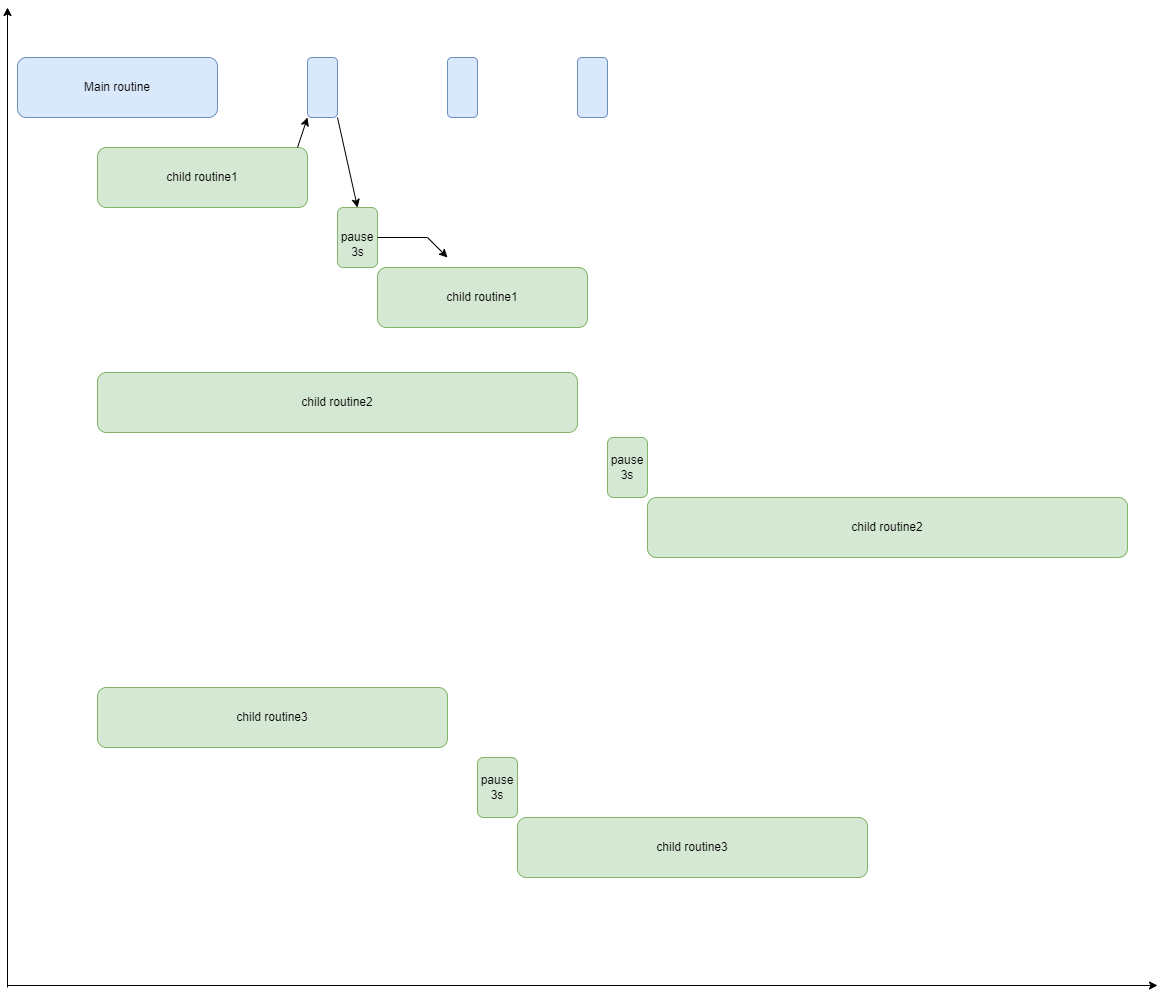

The diagram above was exported from draw.io. Its source (the exported page's mxGraphModel, read from the mxfile embedded in the PNG):
<mxGraphModel dx="1124" dy="1143" grid="1" gridSize="10" guides="1" tooltips="1" connect="1" arrows="1" fold="1" page="1" pageScale="1" pageWidth="827" pageHeight="1169" math="0" shadow="0">
  <root>
    <mxCell id="0" />
    <mxCell id="1" parent="0" />
    <mxCell id="VCmsq8YRDkJHCjYm5LFh-2" value="" style="endArrow=classic;html=1;rounded=0;" edge="1" parent="1">
      <mxGeometry width="50" height="50" relative="1" as="geometry">
        <mxPoint x="110" y="1170" as="sourcePoint" />
        <mxPoint x="110" y="190" as="targetPoint" />
      </mxGeometry>
    </mxCell>
    <mxCell id="VCmsq8YRDkJHCjYm5LFh-3" value="" style="endArrow=classic;html=1;rounded=0;" edge="1" parent="1">
      <mxGeometry width="50" height="50" relative="1" as="geometry">
        <mxPoint x="110" y="1168" as="sourcePoint" />
        <mxPoint x="1260" y="1168" as="targetPoint" />
      </mxGeometry>
    </mxCell>
    <mxCell id="VCmsq8YRDkJHCjYm5LFh-4" value="Main routine" style="rounded=1;whiteSpace=wrap;html=1;fillColor=#dae8fc;strokeColor=#6c8ebf;" vertex="1" parent="1">
      <mxGeometry x="120" y="240" width="200" height="60" as="geometry" />
    </mxCell>
    <mxCell id="VCmsq8YRDkJHCjYm5LFh-5" value="child routine1" style="rounded=1;whiteSpace=wrap;html=1;fillColor=#d5e8d4;strokeColor=#82b366;" vertex="1" parent="1">
      <mxGeometry x="200" y="330" width="210" height="60" as="geometry" />
    </mxCell>
    <mxCell id="VCmsq8YRDkJHCjYm5LFh-6" value="child routine2" style="rounded=1;whiteSpace=wrap;html=1;fillColor=#d5e8d4;strokeColor=#82b366;" vertex="1" parent="1">
      <mxGeometry x="200" y="555" width="480" height="60" as="geometry" />
    </mxCell>
    <mxCell id="VCmsq8YRDkJHCjYm5LFh-7" value="child routine3" style="rounded=1;whiteSpace=wrap;html=1;fillColor=#d5e8d4;strokeColor=#82b366;" vertex="1" parent="1">
      <mxGeometry x="200" y="870" width="350" height="60" as="geometry" />
    </mxCell>
    <mxCell id="VCmsq8YRDkJHCjYm5LFh-8" value="" style="rounded=1;whiteSpace=wrap;html=1;fillColor=#dae8fc;strokeColor=#6c8ebf;" vertex="1" parent="1">
      <mxGeometry x="410" y="240" width="30" height="60" as="geometry" />
    </mxCell>
    <mxCell id="VCmsq8YRDkJHCjYm5LFh-9" value="pause" style="rounded=1;whiteSpace=wrap;html=1;fillColor=#d5e8d4;strokeColor=#82b366;" vertex="1" parent="1">
      <mxGeometry x="440" y="390" width="40" height="60" as="geometry" />
    </mxCell>
    <mxCell id="VCmsq8YRDkJHCjYm5LFh-10" value="3s" style="text;html=1;align=center;verticalAlign=middle;resizable=0;points=[];autosize=1;strokeColor=none;fillColor=none;" vertex="1" parent="1">
      <mxGeometry x="440" y="420" width="40" height="30" as="geometry" />
    </mxCell>
    <mxCell id="VCmsq8YRDkJHCjYm5LFh-12" value="child routine1" style="rounded=1;whiteSpace=wrap;html=1;fillColor=#d5e8d4;strokeColor=#82b366;" vertex="1" parent="1">
      <mxGeometry x="480" y="450" width="210" height="60" as="geometry" />
    </mxCell>
    <mxCell id="VCmsq8YRDkJHCjYm5LFh-13" value="" style="rounded=1;whiteSpace=wrap;html=1;fillColor=#dae8fc;strokeColor=#6c8ebf;" vertex="1" parent="1">
      <mxGeometry x="550" y="240" width="30" height="60" as="geometry" />
    </mxCell>
    <mxCell id="VCmsq8YRDkJHCjYm5LFh-14" value="pause&lt;br&gt;3s" style="rounded=1;whiteSpace=wrap;html=1;fillColor=#d5e8d4;strokeColor=#82b366;" vertex="1" parent="1">
      <mxGeometry x="580" y="940" width="40" height="60" as="geometry" />
    </mxCell>
    <mxCell id="VCmsq8YRDkJHCjYm5LFh-15" value="child routine3" style="rounded=1;whiteSpace=wrap;html=1;fillColor=#d5e8d4;strokeColor=#82b366;" vertex="1" parent="1">
      <mxGeometry x="620" y="1000" width="350" height="60" as="geometry" />
    </mxCell>
    <mxCell id="VCmsq8YRDkJHCjYm5LFh-16" value="" style="rounded=1;whiteSpace=wrap;html=1;fillColor=#dae8fc;strokeColor=#6c8ebf;" vertex="1" parent="1">
      <mxGeometry x="680" y="240" width="30" height="60" as="geometry" />
    </mxCell>
    <mxCell id="VCmsq8YRDkJHCjYm5LFh-17" value="pause&lt;br&gt;3s" style="rounded=1;whiteSpace=wrap;html=1;fillColor=#d5e8d4;strokeColor=#82b366;" vertex="1" parent="1">
      <mxGeometry x="710" y="620" width="40" height="60" as="geometry" />
    </mxCell>
    <mxCell id="VCmsq8YRDkJHCjYm5LFh-18" value="child routine2" style="rounded=1;whiteSpace=wrap;html=1;fillColor=#d5e8d4;strokeColor=#82b366;" vertex="1" parent="1">
      <mxGeometry x="750" y="680" width="480" height="60" as="geometry" />
    </mxCell>
    <mxCell id="VCmsq8YRDkJHCjYm5LFh-20" value="" style="endArrow=classic;html=1;rounded=0;entryX=0;entryY=1;entryDx=0;entryDy=0;" edge="1" parent="1" target="VCmsq8YRDkJHCjYm5LFh-8">
      <mxGeometry width="50" height="50" relative="1" as="geometry">
        <mxPoint x="400" y="330" as="sourcePoint" />
        <mxPoint x="450" y="280" as="targetPoint" />
      </mxGeometry>
    </mxCell>
    <mxCell id="VCmsq8YRDkJHCjYm5LFh-21" value="" style="endArrow=classic;html=1;rounded=0;entryX=0.5;entryY=0;entryDx=0;entryDy=0;" edge="1" parent="1" target="VCmsq8YRDkJHCjYm5LFh-9">
      <mxGeometry width="50" height="50" relative="1" as="geometry">
        <mxPoint x="440" y="300" as="sourcePoint" />
        <mxPoint x="490" y="250" as="targetPoint" />
      </mxGeometry>
    </mxCell>
    <mxCell id="VCmsq8YRDkJHCjYm5LFh-23" value="" style="endArrow=classic;html=1;rounded=0;" edge="1" parent="1">
      <mxGeometry width="50" height="50" relative="1" as="geometry">
        <mxPoint x="480" y="420" as="sourcePoint" />
        <mxPoint x="550" y="440" as="targetPoint" />
        <Array as="points">
          <mxPoint x="530" y="420" />
        </Array>
      </mxGeometry>
    </mxCell>
  </root>
</mxGraphModel>